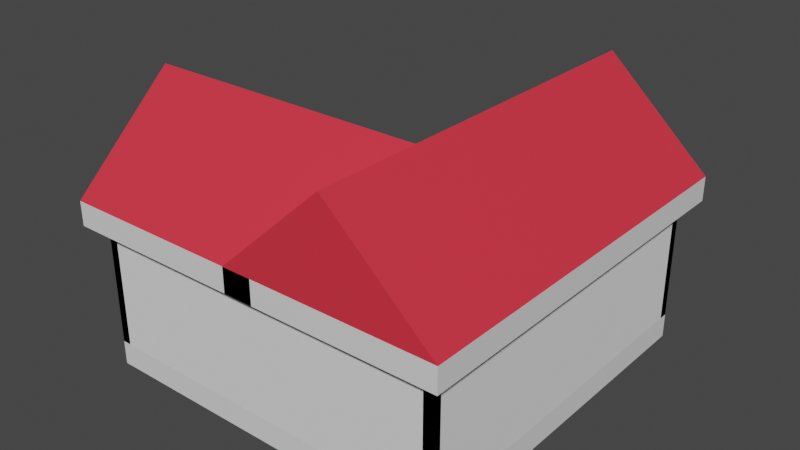 # Source: simple_house.blend  (saved by Blender 2.81.16; exported with 4.5.12 LTS)
import bpy
from mathutils import Matrix  # noqa: F401  (used for matrix-valued properties, if any)

bpy.ops.wm.read_factory_settings(use_empty=True)
scene = bpy.context.scene
scene.name = 'Scene'

# ---- collections
col_collection = bpy.data.collections.new('Collection'); scene.collection.children.link(col_collection)

# ---- materials (node trees are filled in below, after node groups)
mat_material = bpy.data.materials.new('Material')
mat_material.alpha_threshold = 0.0
mat_material.use_transparent_shadow = False
mat_material.line_color = (0.0, 0.0, 0.0, 1.0)
mat_roof_color = bpy.data.materials.new('Roof color')
mat_roof_color.use_transparent_shadow = False
mat_roof_color.diffuse_color = (0.8, 0.09331, 0.08686, 1.0)
mat_wood = bpy.data.materials.new('Wood')
mat_wood.alpha_threshold = 0.0
mat_wood.use_transparent_shadow = False
mat_wood.diffuse_color = (0.3515, 0.08438, 0.02624, 1.0)
mat_wood.line_color = (0.0, 0.0, 0.0, 1.0)

# ---- material node trees
mat_material.use_nodes = True; mat_material.node_tree.nodes.clear()
_N = mat_material.node_tree.nodes; _L = mat_material.node_tree.links
n0 = _N.new('ShaderNodeOutputMaterial'); n0.name = 'Material Output'; n0.location = (300, 300)
n1 = _N.new('ShaderNodeBsdfPrincipled'); n1.name = 'Principled BSDF'; n1.location = (10, 300)
n1.distribution = 'GGX'
n1.subsurface_method = 'BURLEY'
n1.inputs[2].default_value = 0.4
n1.inputs[3].default_value = 1.45
n1.inputs[27].default_value = (0.0, 0.0, 0.0, 1.0)
n1.inputs[28].default_value = 1.0
_L.new(n1.outputs[0], n0.inputs[0])
n0.is_active_output = True
mat_roof_color.use_nodes = True; mat_roof_color.node_tree.nodes.clear()
_N = mat_roof_color.node_tree.nodes; _L = mat_roof_color.node_tree.links
n0 = _N.new('ShaderNodeOutputMaterial'); n0.name = 'Material Output'; n0.location = (300, 300)
n1 = _N.new('ShaderNodeBsdfPrincipled'); n1.name = 'Principled BSDF'; n1.location = (10, 300)
n1.distribution = 'GGX'
n1.subsurface_method = 'BURLEY'
n1.inputs[0].default_value = (0.8, 0.034, 0.05523, 1.0)
n1.inputs[3].default_value = 1.45
n1.inputs[27].default_value = (0.0, 0.0, 0.0, 1.0)
n1.inputs[28].default_value = 1.0
_L.new(n1.outputs[0], n0.inputs[0])
n0.is_active_output = True
mat_wood.use_nodes = True; mat_wood.node_tree.nodes.clear()
_N = mat_wood.node_tree.nodes; _L = mat_wood.node_tree.links
n0 = _N.new('ShaderNodeOutputMaterial'); n0.name = 'Material Output'; n0.location = (300, 300)
n1 = _N.new('ShaderNodeBsdfPrincipled'); n1.name = 'Principled BSDF'; n1.location = (10, 300)
n1.distribution = 'GGX'
n1.subsurface_method = 'BURLEY'
n1.inputs[2].default_value = 0.4
n1.inputs[3].default_value = 1.45
n1.inputs[27].default_value = (0.0, 0.0, 0.0, 1.0)
n1.inputs[28].default_value = 1.0
_L.new(n1.outputs[0], n0.inputs[0])
n0.is_active_output = True

# ---- world
world_world = bpy.data.worlds.new('World'); scene.world = world_world
world_world.use_nodes = True; world_world.node_tree.nodes.clear()
_N = world_world.node_tree.nodes; _L = world_world.node_tree.links
n0 = _N.new('ShaderNodeOutputWorld'); n0.name = 'World Output'; n0.location = (300, 300)
n1 = _N.new('ShaderNodeBackground'); n1.name = 'Background'; n1.location = (10, 300)
n1.inputs[0].default_value = (0.05088, 0.05088, 0.05088, 1.0)
_L.new(n1.outputs[0], n0.inputs[0])
n0.is_active_output = True
world_world.color = (0.05088, 0.05088, 0.05088)
world_world.use_sun_shadow = False
world_world.sun_shadow_jitter_overblur = 0.0

# ---- meshes
me_cube_003 = bpy.data.meshes.new('Cube.003')
me_cube_003.from_pydata([(-0.5, 0.0, 1.0), (-0.5, 0.0, -1.0), (-0.5, 1.0, -1.0), (-0.5, 1.0, 1.0), (-1.5, 1.0, 1.0), (-1.5, 1.0, -1.0), (-1.5, -1.132e-07, 1.0), (-1.5, -1.132e-07, -1.0), (-0.5, 1.0, -1.0), (-0.5, 1.0, 1.0), (-0.5, -3.775e-08, -1.0), (-0.5, -3.775e-08, 1.0), (0.5, -1.0, 1.0), (0.5, -1.0, -1.0), (-1.5, -1.0, 1.0), (-1.5, -1.0, -1.0), (0.5, 3.775e-08, -1.0), (-1.5, -1.132e-07, 1.0), (-1.5, -1.132e-07, -1.0), (0.5, 3.775e-08, 1.0), (-0.4993, 0.0003333, 1.0), (-0.4993, 0.0003333, -1.0), (0.5007, 0.0003333, -1.0), (0.5007, 0.0003333, 1.0)], [], [(1, 0, 3, 2), (11, 9, 4, 6), (7, 6, 4, 5), (8, 10, 7, 5), (5, 4, 9, 8), (16, 13, 15, 18), (13, 12, 14, 15), (16, 19, 12, 13), (15, 14, 17, 18), (12, 19, 17, 14), (21, 20, 23, 22)])
_uv = me_cube_003.uv_layers.new(name='UVMap')
_uv.uv.foreach_set('vector', [0.375, 0.0, 0.625, 0.0, 0.625, 0.125, 0.375, 0.125, 0.75, 0.625, 0.875, 0.625, 0.875, 0.75, 0.75, 0.75, 0.375, 0.875, 0.625, 0.875, 0.625, 1.0, 0.375, 1.0, 0.125, 0.625, 0.25, 0.625, 0.25, 0.75, 0.125, 0.75, 0.375, 0.0, 0.625, 0.0, 0.625, 0.125, 0.375, 0.125, 0.25, 0.5, 0.375, 0.5, 0.375, 0.75, 0.25, 0.75, 0.375, 0.5, 0.625, 0.5, 0.625, 0.75, 0.375, 0.75, 0.375, 0.375, 0.625, 0.375, 0.625, 0.5, 0.375, 0.5, 0.375, 0.75, 0.625, 0.75, 0.625, 0.875, 0.375, 0.875, 0.625, 0.5, 0.75, 0.5, 0.75, 0.75, 0.625, 0.75, 0.375, 0.0, 0.625, 0.0, 0.625, 0.125, 0.375, 0.125])
me_cube_003.materials.append(mat_material)
me_cube_003.use_remesh_preserve_volume = False
me_cube_003.use_remesh_preserve_attributes = False
me_cube_003.use_mirror_vertex_groups = False
me_cube_003.update()
me_cube_005 = bpy.data.meshes.new('Cube.005')
me_cube_005.from_pydata([(-0.5, 0.0, 1.0), (-0.5, 0.0, -1.0), (-0.5, 1.0, -1.0), (-0.5, 1.0, 1.0), (-1.5, 1.0, 1.0), (-1.5, 1.0, -1.0), (-1.5, -1.132e-07, 1.0), (-1.5, -1.132e-07, -1.0), (-0.5, 1.0, -1.0), (-0.5, 1.0, 1.0), (-0.5, -3.775e-08, -1.0), (-0.5, -3.775e-08, 1.0), (0.5, -1.0, 1.0), (0.5, -1.0, -1.0), (-1.5, -1.0, 1.0), (-1.5, -1.0, -1.0), (0.5, 3.775e-08, -1.0), (-1.5, -1.132e-07, 1.0), (-1.5, -1.132e-07, -1.0), (0.5, 3.775e-08, 1.0), (-0.4993, 0.0003333, 1.0), (-0.4993, 0.0003333, -1.0), (0.5007, 0.0003333, -1.0), (0.5007, 0.0003333, 1.0)], [], [(1, 0, 3, 2), (11, 9, 4, 6), (7, 6, 4, 5), (8, 10, 7, 5), (5, 4, 9, 8), (16, 13, 15, 18), (13, 12, 14, 15), (16, 19, 12, 13), (15, 14, 17, 18), (12, 19, 17, 14), (21, 20, 23, 22)])
_uv = me_cube_005.uv_layers.new(name='UVMap')
_uv.uv.foreach_set('vector', [0.375, 0.0, 0.625, 0.0, 0.625, 0.125, 0.375, 0.125, 0.75, 0.625, 0.875, 0.625, 0.875, 0.75, 0.75, 0.75, 0.375, 0.875, 0.625, 0.875, 0.625, 1.0, 0.375, 1.0, 0.125, 0.625, 0.25, 0.625, 0.25, 0.75, 0.125, 0.75, 0.375, 0.0, 0.625, 0.0, 0.625, 0.125, 0.375, 0.125, 0.25, 0.5, 0.375, 0.5, 0.375, 0.75, 0.25, 0.75, 0.375, 0.5, 0.625, 0.5, 0.625, 0.75, 0.375, 0.75, 0.375, 0.375, 0.625, 0.375, 0.625, 0.5, 0.375, 0.5, 0.375, 0.75, 0.625, 0.75, 0.625, 0.875, 0.375, 0.875, 0.625, 0.5, 0.75, 0.5, 0.75, 0.75, 0.625, 0.75, 0.375, 0.0, 0.625, 0.0, 0.625, 0.125, 0.375, 0.125])
me_cube_005.materials.append(mat_material)
me_cube_005.use_remesh_preserve_volume = False
me_cube_005.use_remesh_preserve_attributes = False
me_cube_005.use_mirror_vertex_groups = False
me_cube_005.update()
me_cube_015 = bpy.data.meshes.new('Cube.015')
me_cube_015.from_pydata([(-1.0, -1.0, -1.0), (0.0, -1.0, 1.0), (-1.0, 1.0, -1.0), (0.0, 1.0, 1.0), (1.0, -1.0, -1.0), (0.0, -1.0, 1.0), (1.0, 1.0, -1.0), (0.0, 1.0, 1.0)], [], [(0, 1, 3, 2), (2, 3, 7, 6), (6, 7, 5, 4), (4, 5, 1, 0), (2, 6, 4, 0), (7, 3, 1, 5)])
_uv = me_cube_015.uv_layers.new(name='UVMap')
_uv.uv.foreach_set('vector', [0.375, 0.0, 0.625, 0.0, 0.625, 0.25, 0.375, 0.25, 0.375, 0.25, 0.625, 0.25, 0.625, 0.5, 0.375, 0.5, 0.375, 0.5, 0.625, 0.5, 0.625, 0.75, 0.375, 0.75, 0.375, 0.75, 0.625, 0.75, 0.625, 1.0, 0.375, 1.0, 0.125, 0.5, 0.375, 0.5, 0.375, 0.75, 0.125, 0.75, 0.625, 0.5, 0.875, 0.5, 0.875, 0.75, 0.625, 0.75])
me_cube_015.materials.append(mat_roof_color)
me_cube_015.use_remesh_fix_poles = True
me_cube_015.use_remesh_preserve_attributes = False
me_cube_015.use_mirror_vertex_groups = False
me_cube_015.update()
me_cube_016 = bpy.data.meshes.new('Cube.016')
me_cube_016.from_pydata([(-1.0, -1.0, -1.0), (-1.0, -1.0, 1.0), (-1.0, 1.0, -1.0), (-1.0, 1.0, 1.0), (1.0, -1.0, -1.0), (1.0, -1.0, 1.0), (1.0, 1.0, -1.0), (1.0, 1.0, 1.0)], [], [(0, 1, 3, 2), (2, 3, 7, 6), (6, 7, 5, 4), (4, 5, 1, 0), (2, 6, 4, 0), (7, 3, 1, 5)])
_uv = me_cube_016.uv_layers.new(name='UVMap')
_uv.uv.foreach_set('vector', [0.375, 0.0, 0.625, 0.0, 0.625, 0.25, 0.375, 0.25, 0.375, 0.25, 0.625, 0.25, 0.625, 0.5, 0.375, 0.5, 0.375, 0.5, 0.625, 0.5, 0.625, 0.75, 0.375, 0.75, 0.375, 0.75, 0.625, 0.75, 0.625, 1.0, 0.375, 1.0, 0.125, 0.5, 0.375, 0.5, 0.375, 0.75, 0.125, 0.75, 0.625, 0.5, 0.875, 0.5, 0.875, 0.75, 0.625, 0.75])
me_cube_016.materials.append(mat_wood)
me_cube_016.use_remesh_fix_poles = True
me_cube_016.use_remesh_preserve_attributes = False
me_cube_016.use_mirror_vertex_groups = False
me_cube_016.update()
me_cube_017 = bpy.data.meshes.new('Cube.017')
me_cube_017.from_pydata([(-1.0, -1.0, -1.0), (-1.0, -1.0, 1.0), (-1.0, 1.0, -1.0), (-1.0, 1.0, 1.0), (1.0, -1.0, -1.0), (1.0, -1.0, 1.0), (1.0, 1.0, -1.0), (1.0, 1.0, 1.0)], [], [(0, 1, 3, 2), (2, 3, 7, 6), (6, 7, 5, 4), (4, 5, 1, 0), (2, 6, 4, 0), (7, 3, 1, 5)])
_uv = me_cube_017.uv_layers.new(name='UVMap')
_uv.uv.foreach_set('vector', [0.375, 0.0, 0.625, 0.0, 0.625, 0.25, 0.375, 0.25, 0.375, 0.25, 0.625, 0.25, 0.625, 0.5, 0.375, 0.5, 0.375, 0.5, 0.625, 0.5, 0.625, 0.75, 0.375, 0.75, 0.375, 0.75, 0.625, 0.75, 0.625, 1.0, 0.375, 1.0, 0.125, 0.5, 0.375, 0.5, 0.375, 0.75, 0.125, 0.75, 0.625, 0.5, 0.875, 0.5, 0.875, 0.75, 0.625, 0.75])
me_cube_017.materials.append(mat_wood)
me_cube_017.use_remesh_fix_poles = True
me_cube_017.use_remesh_preserve_attributes = False
me_cube_017.use_mirror_vertex_groups = False
me_cube_017.update()
me_cube_018 = bpy.data.meshes.new('Cube.018')
me_cube_018.from_pydata([(-1.0, -1.0, -1.0), (0.0, -1.0, 1.0), (-1.0, 1.0, -1.0), (0.0, 1.0, 1.0), (1.0, -1.0, -1.0), (0.0, -1.0, 1.0), (1.0, 1.0, -1.0), (0.0, 1.0, 1.0)], [], [(0, 1, 3, 2), (2, 3, 7, 6), (6, 7, 5, 4), (4, 5, 1, 0), (2, 6, 4, 0), (7, 3, 1, 5)])
_uv = me_cube_018.uv_layers.new(name='UVMap')
_uv.uv.foreach_set('vector', [0.375, 0.0, 0.625, 0.0, 0.625, 0.25, 0.375, 0.25, 0.375, 0.25, 0.625, 0.25, 0.625, 0.5, 0.375, 0.5, 0.375, 0.5, 0.625, 0.5, 0.625, 0.75, 0.375, 0.75, 0.375, 0.75, 0.625, 0.75, 0.625, 1.0, 0.375, 1.0, 0.125, 0.5, 0.375, 0.5, 0.375, 0.75, 0.125, 0.75, 0.625, 0.5, 0.875, 0.5, 0.875, 0.75, 0.625, 0.75])
me_cube_018.materials.append(mat_roof_color)
me_cube_018.use_remesh_fix_poles = True
me_cube_018.use_remesh_preserve_attributes = False
me_cube_018.use_mirror_vertex_groups = False
me_cube_018.update()
me_cube_020 = bpy.data.meshes.new('Cube.020')
me_cube_020.from_pydata([(1.025e-05, -1.056, -0.006972), (1.025e-05, -1.056, 1.993), (1.025e-05, 0.9437, -0.006972), (1.025e-05, 0.9437, 1.993), (2.0, -1.056, -0.006972), (2.0, -1.056, 1.993), (2.0, 0.9437, -0.006972), (2.0, 0.9437, 1.993)], [], [(0, 1, 3, 2), (2, 3, 7, 6), (6, 7, 5, 4), (4, 5, 1, 0), (2, 6, 4, 0), (7, 3, 1, 5)])
_uv = me_cube_020.uv_layers.new(name='UVMap')
_uv.uv.foreach_set('vector', [0.375, 0.0, 0.625, 0.0, 0.625, 0.25, 0.375, 0.25, 0.375, 0.25, 0.625, 0.25, 0.625, 0.5, 0.375, 0.5, 0.375, 0.5, 0.625, 0.5, 0.625, 0.75, 0.375, 0.75, 0.375, 0.75, 0.625, 0.75, 0.625, 1.0, 0.375, 1.0, 0.125, 0.5, 0.375, 0.5, 0.375, 0.75, 0.125, 0.75, 0.625, 0.5, 0.875, 0.5, 0.875, 0.75, 0.625, 0.75])
me_cube_020.use_remesh_fix_poles = True
me_cube_020.use_remesh_preserve_attributes = False
me_cube_020.use_mirror_vertex_groups = False
me_cube_020.update()
me_cube_021 = bpy.data.meshes.new('Cube.021')
me_cube_021.from_pydata([(-1.0, -1.0, -1.0), (-1.0, -1.0, 1.0), (-1.0, 1.0, -1.0), (-1.0, 1.0, 1.0), (1.0, -1.0, -1.0), (1.0, -1.0, 1.0), (1.0, 1.0, -1.0), (1.0, 1.0, 1.0), (-1.0, -39.0, -1.0), (-1.0, -39.0, 1.0), (-1.1, -39.0, -1.0), (-1.1, -39.0, 1.0), (-1.0, 1.0, -1.0), (-1.0, 1.0, 1.0), (-1.1, 1.0, -1.0), (-1.1, 1.0, 1.0), (-1.1, -39.0, -1.0), (-1.1, -39.0, 1.0), (-1.1, -37.0, -1.0), (-1.1, -37.0, 1.0), (2.9, -39.0, -1.0), (2.9, -39.0, 1.0), (2.9, -37.0, -1.0), (2.9, -37.0, 1.0), (2.9, -39.0, -1.0), (2.9, -39.0, 1.0), (2.8, -39.0, -1.0), (2.8, -39.0, 1.0), (2.9, 41.0, -1.0), (2.9, 41.0, 1.0), (2.8, 41.0, -1.0), (2.8, 41.0, 1.0), (0.9, 39.0, -1.0), (0.9, 39.0, 1.0), (0.9, 41.0, -1.0), (0.9, 41.0, 1.0), (2.9, 39.0, -1.0), (2.9, 39.0, 1.0), (2.9, 41.0, -1.0), (2.9, 41.0, 1.0), (1.0, 1.0, -1.0), (1.0, 1.0, 1.0), (0.9, 1.0, -1.0), (0.9, 1.0, 1.0), (1.0, 41.0, -1.0), (1.0, 41.0, 1.0), (0.9, 41.0, -1.0), (0.9, 41.0, 1.0), (0.2333, 1.0, -1.0), (-0.4333, 1.0, -1.0), (-0.4333, 1.0, 1.0), (0.2333, 1.0, 1.0), (-0.4333, -1.0, -1.0), (0.2333, -1.0, -1.0), (0.2333, -1.0, 1.0), (-0.4333, -1.0, 1.0), (-0.4333, -1.0, -1.0), (-0.4333, -1.0, 1.0), (-0.4333, 1.0, -1.0), (-0.4333, 1.0, 1.0), (0.2333, -1.0, -1.0), (0.2333, -1.0, 1.0), (0.2333, 1.0, -1.0), (0.2333, 1.0, 1.0), (-0.4333, -1.0, 0.6), (-0.4333, -1.0, 1.0), (-0.4333, 1.0, 0.6), (-0.4333, 1.0, 1.0), (0.2333, -1.0, 0.6), (0.2333, -1.0, 1.0), (0.2333, 1.0, 0.6), (0.2333, 1.0, 1.0)], [], [(0, 1, 3, 2), (48, 51, 7, 6), (6, 7, 5, 4), (52, 55, 1, 0), (48, 6, 4, 53), (50, 3, 1, 55), (8, 9, 11, 10), (10, 11, 15, 14), (14, 15, 13, 12), (12, 13, 9, 8), (10, 14, 12, 8), (15, 11, 9, 13), (16, 17, 19, 18), (18, 19, 23, 22), (22, 23, 21, 20), (20, 21, 17, 16), (18, 22, 20, 16), (23, 19, 17, 21), (24, 25, 27, 26), (26, 27, 31, 30), (30, 31, 29, 28), (28, 29, 25, 24), (26, 30, 28, 24), (31, 27, 25, 29), (32, 33, 35, 34), (34, 35, 39, 38), (38, 39, 37, 36), (36, 37, 33, 32), (34, 38, 36, 32), (39, 35, 33, 37), (40, 41, 43, 42), (42, 43, 47, 46), (46, 47, 45, 44), (44, 45, 41, 40), (42, 46, 44, 40), (47, 43, 41, 45), (7, 51, 54, 5), (51, 50, 55, 54), (2, 49, 52, 0), (4, 5, 54, 53), (2, 3, 50, 49), (56, 57, 59, 58), (60, 61, 63, 62), (64, 65, 67, 66), (66, 67, 71, 70), (70, 71, 69, 68), (68, 69, 65, 64), (66, 70, 68, 64), (71, 67, 65, 69)])
_uv = me_cube_021.uv_layers.new(name='UVMap')
_uv.uv.foreach_set('vector', [0.375, 0.0, 0.625, 0.0, 0.625, 0.25, 0.375, 0.25, 0.375, 0.4042, 0.625, 0.4042, 0.625, 0.5, 0.375, 0.5, 0.375, 0.5, 0.625, 0.5, 0.625, 0.75, 0.375, 0.75, 0.375, 0.9292, 0.625, 0.9292, 0.625, 1.0, 0.375, 1.0, 0.2792, 0.5, 0.375, 0.5, 0.375, 0.75, 0.2792, 0.75, 0.8042, 0.5, 0.875, 0.5, 0.875, 0.75, 0.8042, 0.75, 0.375, 0.0, 0.625, 0.0, 0.625, 0.25, 0.375, 0.25, 0.375, 0.25, 0.625, 0.25, 0.625, 0.5, 0.375, 0.5, 0.375, 0.5, 0.625, 0.5, 0.625, 0.75, 0.375, 0.75, 0.375, 0.75, 0.625, 0.75, 0.625, 1.0, 0.375, 1.0, 0.125, 0.5, 0.375, 0.5, 0.375, 0.75, 0.125, 0.75, 0.625, 0.5, 0.875, 0.5, 0.875, 0.75, 0.625, 0.75, 0.375, 0.0, 0.625, 0.0, 0.625, 0.25, 0.375, 0.25, 0.375, 0.25, 0.625, 0.25, 0.625, 0.5, 0.375, 0.5, 0.375, 0.5, 0.625, 0.5, 0.625, 0.75, 0.375, 0.75, 0.375, 0.75, 0.625, 0.75, 0.625, 1.0, 0.375, 1.0, 0.125, 0.5, 0.375, 0.5, 0.375, 0.75, 0.125, 0.75, 0.625, 0.5, 0.875, 0.5, 0.875, 0.75, 0.625, 0.75, 0.375, 0.0, 0.625, 0.0, 0.625, 0.25, 0.375, 0.25, 0.375, 0.25, 0.625, 0.25, 0.625, 0.5, 0.375, 0.5, 0.375, 0.5, 0.625, 0.5, 0.625, 0.75, 0.375, 0.75, 0.375, 0.75, 0.625, 0.75, 0.625, 1.0, 0.375, 1.0, 0.125, 0.5, 0.375, 0.5, 0.375, 0.75, 0.125, 0.75, 0.625, 0.5, 0.875, 0.5, 0.875, 0.75, 0.625, 0.75, 0.375, 0.0, 0.625, 0.0, 0.625, 0.25, 0.375, 0.25, 0.375, 0.25, 0.625, 0.25, 0.625, 0.5, 0.375, 0.5, 0.375, 0.5, 0.625, 0.5, 0.625, 0.75, 0.375, 0.75, 0.375, 0.75, 0.625, 0.75, 0.625, 1.0, 0.375, 1.0, 0.125, 0.5, 0.375, 0.5, 0.375, 0.75, 0.125, 0.75, 0.625, 0.5, 0.875, 0.5, 0.875, 0.75, 0.625, 0.75, 0.375, 0.0, 0.625, 0.0, 0.625, 0.25, 0.375, 0.25, 0.375, 0.25, 0.625, 0.25, 0.625, 0.5, 0.375, 0.5, 0.375, 0.5, 0.625, 0.5, 0.625, 0.75, 0.375, 0.75, 0.375, 0.75, 0.625, 0.75, 0.625, 1.0, 0.375, 1.0, 0.125, 0.5, 0.375, 0.5, 0.375, 0.75, 0.125, 0.75, 0.625, 0.5, 0.875, 0.5, 0.875, 0.75, 0.625, 0.75, 0.625, 0.5, 0.7208, 0.5, 0.7208, 0.75, 0.625, 0.75, 0.7208, 0.5, 0.8042, 0.5, 0.8042, 0.75, 0.7208, 0.75, 0.125, 0.5, 0.1958, 0.5, 0.1958, 0.75, 0.125, 0.75, 0.375, 0.75, 0.625, 0.75, 0.625, 0.8458, 0.375, 0.8458, 0.375, 0.25, 0.625, 0.25, 0.625, 0.3208, 0.375, 0.3208, 0.375, 0.0, 0.625, 0.0, 0.625, 0.25, 0.375, 0.25, 0.375, 0.0, 0.625, 0.0, 0.625, 0.25, 0.375, 0.25, 0.375, 0.0, 0.625, 0.0, 0.625, 0.25, 0.375, 0.25, 0.375, 0.25, 0.625, 0.25, 0.625, 0.5, 0.375, 0.5, 0.375, 0.5, 0.625, 0.5, 0.625, 0.75, 0.375, 0.75, 0.375, 0.75, 0.625, 0.75, 0.625, 1.0, 0.375, 1.0, 0.125, 0.5, 0.375, 0.5, 0.375, 0.75, 0.125, 0.75, 0.625, 0.5, 0.875, 0.5, 0.875, 0.75, 0.625, 0.75])
me_cube_021.materials.append(None)
me_cube_021.use_remesh_fix_poles = True
me_cube_021.use_remesh_preserve_attributes = False
me_cube_021.use_mirror_vertex_groups = False
me_cube_021.update()

# ---- objects
ob_cube_000 = bpy.data.objects.new('Cube.000', me_cube_003)
ob_staircase = bpy.data.objects.new('Staircase', me_cube_005)
ob_big_roof = bpy.data.objects.new('Big roof', me_cube_015)
ob_cube_003 = bpy.data.objects.new('Cube.003', me_cube_016)
ob_cube_004 = bpy.data.objects.new('Cube.004', me_cube_017)
ob_small_roof = bpy.data.objects.new('Small roof', me_cube_018)
ob_door = bpy.data.objects.new('Door', me_cube_020)
ob_wall = bpy.data.objects.new('Wall', me_cube_021)

# ---- transforms, parenting, visibility, modifiers, constraints
ob_cube_000.location = (0.0, 15.0, 0.0)
ob_cube_000.rotation_euler = (0.0, 0.0, 1.571)
ob_cube_000.scale = (30.0, 30.0, 2.0)
ob_cube_000.lock_rotations_4d = False
ob_cube_000.empty_display_type = 'ARROWS'
ob_cube_000.lineart.crease_threshold = 0.0
ob_staircase.location = (-15.0, 3.0, 0.0)
ob_staircase.rotation_euler = (1.571, 0.0, 1.571)
ob_staircase.scale = (2.0, 2.0, 5.0)
ob_staircase.lock_rotations_4d = False
ob_staircase.empty_display_type = 'ARROWS'
ob_staircase.lineart.crease_threshold = 0.0
ob_big_roof.location = (15.0, 0.0, 34.0)
ob_big_roof.scale = (17.5, 32.5, 8.0)
ob_big_roof.lineart.crease_threshold = 0.0
ob_cube_003.location = (-15.0, -15.0, 24.0)
ob_cube_003.scale = (17.5, 17.5, 2.0)
ob_cube_003.lineart.crease_threshold = 0.0
ob_cube_004.location = (15.0, 0.0, 24.0)
ob_cube_004.scale = (17.5, 32.5, 2.0)
ob_cube_004.lineart.crease_threshold = 0.0
ob_small_roof.location = (-8.75, -15.0, 34.0)
ob_small_roof.rotation_euler = (0.0, -0.0, 1.571)
ob_small_roof.scale = (17.5, 23.75, 8.0)
ob_small_roof.lineart.crease_threshold = 0.0
ob_door.location = (-20.0, -0.7078, 2.056)
ob_door.rotation_euler = (0.0, -0.0, 1.804)
ob_door.scale = (5.0, 0.75, 8.0)
ob_door.lineart.crease_threshold = 0.0
ob_wall.location = (-13.5, -0.75, 12.0)
ob_wall.scale = (15.0, 0.75, 10.0)
ob_wall.lineart.crease_threshold = 0.0

# ---- collection membership
col_collection.objects.link(ob_cube_000)
col_collection.objects.link(ob_staircase)
col_collection.objects.link(ob_big_roof)
col_collection.objects.link(ob_cube_003)
col_collection.objects.link(ob_cube_004)
col_collection.objects.link(ob_small_roof)
col_collection.objects.link(ob_door)
col_collection.objects.link(ob_wall)

# ---- scene / render settings (as saved in the file)
scene.frame_start = 1; scene.frame_end = 250; scene.frame_set(1)
scene.render.engine = 'BLENDER_EEVEE_NEXT'
scene.cycles.use_denoising = False
scene.cycles.samples = 128
scene.cycles.sampling_pattern = 'TABULATED_SOBOL'
scene.cycles.use_adaptive_sampling = False
scene.cycles.use_light_tree = False
scene.view_settings.view_transform = 'Filmic'
bpy.context.view_layer.update()

# ---- added for rendering (the .blend has no active camera and no usable light): camera, sun
cam_auto = bpy.data.cameras.new('AutoCamera')
cam_auto.lens = 50.0
cam_auto.sensor_width = 36.0
cam_auto.clip_end = 1654.8
ob_auto_camera = bpy.data.objects.new('AutoCamera', cam_auto)
scene.collection.objects.link(ob_auto_camera)
ob_auto_camera.location = (94.2912, -113.149, 95.433)
ob_auto_camera.rotation_euler = (1.09748, -7.21219e-08, 0.694738)
scene.camera = ob_auto_camera
light_auto_sun = bpy.data.lights.new('AutoSun', 'SUN')
light_auto_sun.energy = 3.0
light_auto_sun.angle = 0.0523599
ob_auto_sun = bpy.data.objects.new('AutoSun', light_auto_sun)
scene.collection.objects.link(ob_auto_sun)
ob_auto_sun.rotation_euler = (0.872665, 0.174533, 0.523599)
bpy.context.view_layer.update()
